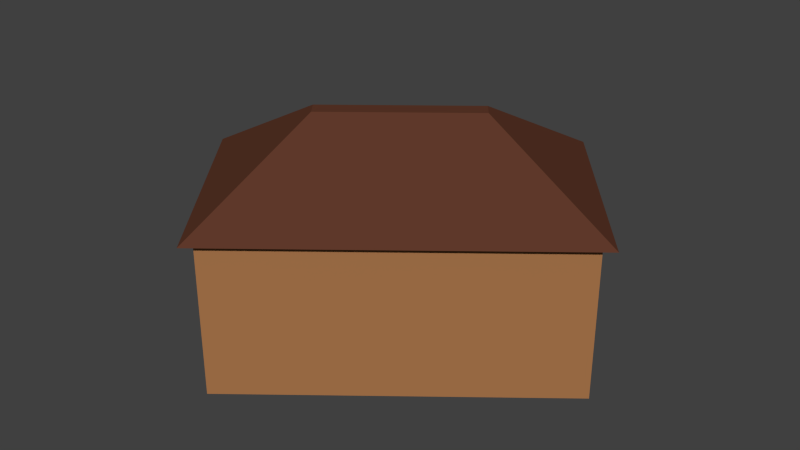 # Source: VillageMedievalPlainSmall.blend  (saved by Blender 2.71.0; exported with 4.5.12 LTS)
import bpy
from mathutils import Matrix  # noqa: F401  (used for matrix-valued properties, if any)

bpy.ops.wm.read_factory_settings(use_empty=True)
scene = bpy.context.scene
scene.name = 'Scene'

# ---- collections
col_collection_1 = bpy.data.collections.new('Collection 1'); scene.collection.children.link(col_collection_1)

# ---- materials (node trees are filled in below, after node groups)
mat_roof = bpy.data.materials.new('Roof')
mat_roof.alpha_threshold = 0.0
mat_roof.use_transparent_shadow = False
mat_roof.diffuse_color = (0.1149, 0.04084, 0.02334, 1.0)
mat_roof.roughness = 0.5
mat_roof.specular_intensity = 0.0
mat_roof.line_color = (0.0, 0.0, 0.0, 1.0)
mat_housewalls = bpy.data.materials.new('Housewalls')
mat_housewalls.alpha_threshold = 0.0
mat_housewalls.use_transparent_shadow = False
mat_housewalls.diffuse_color = (0.3844, 0.1748, 0.06886, 1.0)
mat_housewalls.roughness = 0.5
mat_housewalls.specular_intensity = 0.0
mat_housewalls.line_color = (0.0, 0.0, 0.0, 1.0)

# ---- material node trees

# ---- world
world_world = bpy.data.worlds.new('World'); scene.world = world_world
world_world.color = (0.05088, 0.05088, 0.05088)
world_world.use_sun_shadow = False
world_world.sun_shadow_jitter_overblur = 0.0
world_world.cycles.sampling_method = 'MANUAL'
world_world.cycles.sample_map_resolution = 256

# ---- meshes
me_cube_001 = bpy.data.meshes.new('Cube.001')
me_cube_001.from_pydata([(-1.0, -1.0, -3.024), (-1.0, 1.0, -3.024), (1.0, 1.0, -3.024), (1.0, -1.0, -3.024), (-1.0, -1.0, -1.024), (-1.0, 1.0, -1.024), (1.0, 1.0, -1.024), (1.0, -1.0, -1.024), (-1.07, -1.07, -1.052), (-1.07, 1.07, -1.052), (1.07, 1.07, -1.052), (1.07, -1.07, -1.052), (-0.08061, -0.4578, -0.02319), (-0.08061, 0.4578, -0.02319), (0.08061, 0.4578, -0.02319), (0.08061, -0.4578, -0.02319)], [], [(4, 5, 1, 0), (5, 6, 2, 1), (6, 7, 3, 2), (7, 4, 0, 3), (0, 1, 2, 3), (7, 6, 5, 4), (12, 13, 9, 8), (13, 14, 10, 9), (14, 15, 11, 10), (15, 12, 8, 11), (8, 9, 10, 11), (15, 14, 13, 12)])
me_cube_001.polygons.foreach_set('material_index', [1, 1, 1, 1, 1, 1, 0, 0, 0, 0, 0, 0])
me_cube_001.materials.append(mat_roof)
me_cube_001.materials.append(mat_housewalls)
me_cube_001.use_remesh_preserve_volume = False
me_cube_001.use_remesh_preserve_attributes = False
me_cube_001.use_mirror_vertex_groups = False
me_cube_001.update()

# ---- objects
ob_settlement = bpy.data.objects.new('Settlement', me_cube_001)

# ---- transforms, parenting, visibility, modifiers, constraints
ob_settlement.location = (0.03786, 0.01047, 0.435)
ob_settlement.rotation_euler = (0.0, -0.0, -0.8972)
ob_settlement.scale = (0.2038, 0.318, 0.1438)
ob_settlement.lineart.crease_threshold = 0.0

# ---- collection membership
col_collection_1.objects.link(ob_settlement)

# ---- scene / render settings (as saved in the file)
scene.frame_start = 1; scene.frame_end = 250; scene.frame_set(1)
scene.render.engine = 'BLENDER_EEVEE_NEXT'
scene.render.resolution_percentage = 50
scene.render.dither_intensity = 0.0
scene.cycles.use_denoising = False
scene.cycles.samples = 10
scene.cycles.sampling_pattern = 'TABULATED_SOBOL'
scene.cycles.light_sampling_threshold = 0.0
scene.cycles.use_adaptive_sampling = False
scene.cycles.use_light_tree = False
scene.cycles.blur_glossy = 0.0
scene.cycles.volume_bounces = 1
scene.cycles.pixel_filter_type = 'GAUSSIAN'
scene.cycles.sample_clamp_indirect = 0.0
scene.view_settings.view_transform = 'Standard'
bpy.context.view_layer.update()

# ---- added for rendering (the .blend has no active camera and no usable light): camera, sun
cam_auto = bpy.data.cameras.new('AutoCamera')
cam_auto.lens = 50.0
cam_auto.sensor_width = 36.0
cam_auto.clip_end = 1000.0
ob_auto_camera = bpy.data.objects.new('AutoCamera', cam_auto)
scene.collection.objects.link(ob_auto_camera)
ob_auto_camera.location = (1.13932, -1.31128, 1.0972)
ob_auto_camera.rotation_euler = (1.09748, -7.21219e-08, 0.694738)
scene.camera = ob_auto_camera
light_auto_sun = bpy.data.lights.new('AutoSun', 'SUN')
light_auto_sun.energy = 3.0
light_auto_sun.angle = 0.0523599
ob_auto_sun = bpy.data.objects.new('AutoSun', light_auto_sun)
scene.collection.objects.link(ob_auto_sun)
ob_auto_sun.rotation_euler = (0.872665, 0.174533, 0.523599)
bpy.context.view_layer.update()

